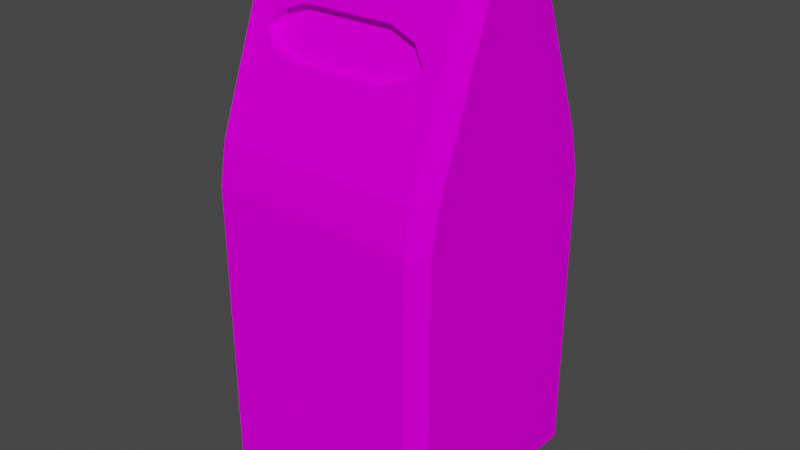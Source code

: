 # Source: RecycleCan_Blue.blend  (saved by Blender 2.90.8; exported with 4.5.12 LTS)
import bpy
from mathutils import Matrix  # noqa: F401  (used for matrix-valued properties, if any)

bpy.ops.wm.read_factory_settings(use_empty=True)
scene = bpy.context.scene
scene.name = 'Scene'

# ---- collections
col_collection = bpy.data.collections.new('Collection'); scene.collection.children.link(col_collection)

# ---- images (referenced by path relative to the original .blend; pixels are not part of the script)
import os
ASSET_DIR = os.environ.get("B2B_ASSET_DIR", "")  # directory of the original .blend (textures are referenced by path, not embedded)
HERE = os.path.dirname(os.path.abspath(__file__))  # packed textures are extracted next to this script under _unpacked/

def load_image(name, relpath, width, height, colorspace="sRGB"):
    """Load a texture the original file referenced (path relative to the .blend, or extracted next to this script)."""
    p = next((c for c in (os.path.join(HERE, relpath), os.path.join(ASSET_DIR, relpath)) if relpath and os.path.exists(c)), "")
    if p:
        img = bpy.data.images.load(p, check_existing=True)
        img.name = name
    else:  # same state as the original file: an image datablock whose file is absent (Cycles renders it pink)
        img = bpy.data.images.new(name, width, height)
        img.source = "FILE"
        img.filepath = "//" + (relpath or name)
    img.colorspace_settings.name = colorspace
    return img
img_palette_png = load_image('Palette.png', 'Palette.png', 1024, 1024, 'sRGB')

# ---- materials (node trees are filled in below, after node groups)
mat_recyclecan_blue = bpy.data.materials.new('RecycleCan_Blue')
mat_recyclecan_blue.alpha_threshold = 0.0
mat_recyclecan_blue.use_transparent_shadow = False
mat_recyclecan_blue.line_color = (0.0, 0.0, 0.0, 1.0)

# ---- material node trees
mat_recyclecan_blue.use_nodes = True; mat_recyclecan_blue.node_tree.nodes.clear()
_N = mat_recyclecan_blue.node_tree.nodes; _L = mat_recyclecan_blue.node_tree.links
n0 = _N.new('ShaderNodeOutputMaterial'); n0.name = 'Material Output'; n0.location = (300, 300)
n1 = _N.new('ShaderNodeBsdfPrincipled'); n1.name = 'Principled BSDF'; n1.location = (10, 300)
n1.distribution = 'GGX'
n1.subsurface_method = 'BURLEY'
n1.inputs[2].default_value = 0.4
n1.inputs[3].default_value = 1.45
n1.inputs[13].default_value = 0.0
n1.inputs[27].default_value = (0.0, 0.0, 0.0, 1.0)
n1.inputs[28].default_value = 1.0
n2 = _N.new('ShaderNodeTexImage'); n2.name = 'Image Texture'; n2.location = (-280, 280)
n2.image = img_palette_png
_L.new(n1.outputs[0], n0.inputs[0])
_L.new(n2.outputs[0], n1.inputs[0])
n0.is_active_output = True

# ---- world
world_world = bpy.data.worlds.new('World'); scene.world = world_world
world_world.use_nodes = True; world_world.node_tree.nodes.clear()
_N = world_world.node_tree.nodes; _L = world_world.node_tree.links
n0 = _N.new('ShaderNodeOutputWorld'); n0.name = 'World Output'; n0.location = (300, 300)
n1 = _N.new('ShaderNodeBackground'); n1.name = 'Background'; n1.location = (10, 300)
n1.inputs[0].default_value = (0.05088, 0.05088, 0.05088, 1.0)
_L.new(n1.outputs[0], n0.inputs[0])
n0.is_active_output = True
world_world.color = (0.05088, 0.05088, 0.05088)
world_world.use_sun_shadow = False
world_world.sun_shadow_jitter_overblur = 0.0

# ---- meshes
me_recyclecan_blue = bpy.data.meshes.new('RecycleCan_Blue')
me_recyclecan_blue.from_pydata([(-0.609, -0.6177, 0.0), (-0.609, -0.71, 0.13), (-0.7, -0.6177, 0.13), (-0.609, -0.71, 1.87), (-0.609, -0.6664, 2.115), (-0.7, -0.5558, 2.13), (-0.7, -0.6177, 1.87), (-0.609, 0.6177, 0.0), (-0.7, 0.6177, 0.13), (-0.609, 0.71, 0.13), (-0.7, 0.5558, 2.13), (-0.609, 0.6664, 2.115), (-0.609, 0.71, 1.87), (-0.7, 0.6177, 1.87), (0.609, -0.6177, 0.0), (0.7, -0.6177, 0.13), (0.609, -0.71, 0.13), (0.7, -0.5558, 2.13), (0.609, -0.6664, 2.115), (0.609, -0.71, 1.87), (0.7, -0.6177, 1.87), (0.609, 0.6177, 0.0), (0.609, 0.71, 0.13), (0.7, 0.6177, 0.13), (0.609, 0.6664, 2.115), (0.7, 0.5558, 2.13), (0.7, 0.6177, 1.87), (0.609, 0.71, 1.87), (-0.7, -0.2245, 3.001), (-0.609, -0.3234, 3.016), (-0.609, -0.1875, 3.131), (-0.7, 0.2245, 3.001), (-0.609, 0.1875, 3.131), (-0.609, 0.3234, 3.016), (0.609, 0.3234, 3.016), (0.609, 0.1875, 3.131), (0.7, 0.2245, 3.001), (0.7, -0.2245, 3.001), (0.609, -0.1875, 3.131), (0.609, -0.3234, 3.016), (-0.2612, -0.3805, 2.828), (-0.4201, -0.4022, 2.775), (-0.4961, -0.4387, 2.687), (-0.4201, -0.4752, 2.599), (-0.2612, -0.4969, 2.547), (0.2612, -0.4969, 2.547), (0.4201, -0.4752, 2.599), (0.4961, -0.4387, 2.687), (0.4201, -0.4022, 2.775), (0.2612, -0.3805, 2.828), (-0.2612, -0.315, 2.825), (-0.4201, -0.3367, 2.772), (-0.4961, -0.3732, 2.684), (-0.4201, -0.4097, 2.596), (-0.2612, -0.4314, 2.544), (0.2612, -0.4314, 2.544), (0.4201, -0.4097, 2.596), (0.4961, -0.3732, 2.684), (0.4201, -0.3367, 2.772), (0.2612, -0.315, 2.825)], [], [(24, 11, 33, 34), (17, 25, 36, 37), (10, 5, 28, 31), (2, 6, 13, 8), (9, 12, 27, 22), (23, 26, 20, 15), (35, 32, 30, 38), (0, 1, 2), (3, 4, 5, 6), (7, 8, 9), (10, 11, 12, 13), (14, 15, 16), (17, 18, 19, 20), (21, 22, 23), (24, 25, 26, 27), (28, 29, 30), (31, 32, 33), (34, 35, 36), (37, 38, 39), (7, 0, 2, 8), (1, 3, 6, 2), (5, 10, 13, 6), (12, 9, 8, 13), (21, 7, 9, 22), (11, 24, 27, 12), (26, 23, 22, 27), (14, 21, 23, 15), (25, 17, 20, 26), (19, 16, 15, 20), (0, 14, 16, 1), (18, 4, 3, 19), (30, 32, 31, 28), (32, 35, 34, 33), (35, 38, 37, 36), (38, 30, 29, 39), (4, 29, 28, 5), (33, 11, 10, 31), (17, 37, 39, 18), (36, 25, 24, 34), (7, 21, 14, 0), (16, 19, 3, 1), (18, 39, 47, 46, 45, 44, 43, 42, 29, 4), (29, 42, 41, 40, 49, 48, 47, 39), (42, 43, 53, 52), (58, 59, 50, 51, 52, 53, 54, 55, 56, 57), (49, 40, 50, 59), (46, 47, 57, 56), (43, 44, 54, 53), (40, 41, 51, 50), (47, 48, 58, 57), (44, 45, 55, 54), (41, 42, 52, 51), (48, 49, 59, 58), (45, 46, 56, 55)])
_uv = me_recyclecan_blue.uv_layers.new(name='UVMap')
_uv.uv.foreach_set('vector', [0.4079, 0.6673, 0.4637, 0.6673, 0.4637, 0.6987, 0.4079, 0.6987, 0.406, 0.6954, 0.4469, 0.6954, 0.4347, 0.7179, 0.4182, 0.7179, 0.4067, 0.7036, 0.4446, 0.7036, 0.4333, 0.7244, 0.418, 0.7244, 0.9428, 0.4154, 0.9428, 0.4571, 0.9006, 0.4571, 0.9006, 0.4154, 0.9667, 0.4068, 0.9667, 0.466, 0.9049, 0.466, 0.9049, 0.4068, 0.9453, 0.4034, 0.9453, 0.4484, 0.8997, 0.4484, 0.8997, 0.4034, 0.446, 0.6453, 0.446, 0.7211, 0.4227, 0.7211, 0.4227, 0.6453, 0.9428, 0.4123, 0.946, 0.4154, 0.9428, 0.4154, 0.935, 0.4227, 0.9327, 0.4317, 0.9269, 0.4323, 0.9301, 0.4227, 0.9006, 0.4123, 0.9006, 0.4154, 0.8975, 0.4154, 0.9268, 0.4313, 0.9209, 0.4308, 0.9186, 0.4217, 0.9235, 0.4217, 0.9549, 0.4708, 0.9591, 0.4708, 0.9549, 0.475, 0.9199, 0.4157, 0.9141, 0.4152, 0.9118, 0.4061, 0.9166, 0.4061, 0.9549, 0.415, 0.9549, 0.4108, 0.9591, 0.415, 0.9376, 0.4269, 0.9317, 0.4275, 0.935, 0.4178, 0.9399, 0.4178, 0.4322, 0.7096, 0.427, 0.7047, 0.4341, 0.7047, 0.4364, 0.7252, 0.4344, 0.7204, 0.4416, 0.7204, 0.4416, 0.6559, 0.4344, 0.6559, 0.4364, 0.6511, 0.4322, 0.6355, 0.4341, 0.6403, 0.427, 0.6403, 0.9006, 0.4123, 0.9428, 0.4123, 0.9428, 0.4154, 0.9006, 0.4154, 0.946, 0.4154, 0.946, 0.4571, 0.9428, 0.4571, 0.9428, 0.4154, 0.9407, 0.4633, 0.9028, 0.4633, 0.9006, 0.4571, 0.9428, 0.4571, 0.8975, 0.4571, 0.8975, 0.4154, 0.9006, 0.4154, 0.9006, 0.4571, 0.9549, 0.415, 0.8984, 0.415, 0.8984, 0.4108, 0.9549, 0.4108, 0.9686, 0.427, 0.9033, 0.427, 0.9033, 0.4177, 0.9686, 0.4177, 0.9453, 0.4484, 0.9453, 0.4034, 0.9487, 0.4034, 0.9487, 0.4484, 0.9549, 0.4708, 0.9549, 0.415, 0.9591, 0.415, 0.9591, 0.4708, 0.943, 0.4551, 0.902, 0.4551, 0.8997, 0.4484, 0.9453, 0.4484, 0.8963, 0.4484, 0.8963, 0.4034, 0.8997, 0.4034, 0.8997, 0.4484, 0.8984, 0.4708, 0.9549, 0.4708, 0.9549, 0.475, 0.8984, 0.475, 0.8955, 0.4597, 0.9607, 0.4597, 0.9607, 0.4689, 0.8955, 0.4689, 0.4227, 0.7211, 0.446, 0.7211, 0.4483, 0.7268, 0.4204, 0.7268, 0.4344, 0.7204, 0.4344, 0.6559, 0.4416, 0.6559, 0.4416, 0.7204, 0.4334, 0.7213, 0.4195, 0.7213, 0.4182, 0.7179, 0.4347, 0.7179, 0.4341, 0.6403, 0.4341, 0.7047, 0.427, 0.7047, 0.427, 0.6403, 0.4366, 0.672, 0.4185, 0.7054, 0.4133, 0.7048, 0.4308, 0.6726, 0.443, 0.7044, 0.4249, 0.671, 0.4307, 0.6716, 0.4482, 0.7039, 0.4238, 0.656, 0.4413, 0.6883, 0.4361, 0.6888, 0.418, 0.6555, 0.4182, 0.7, 0.4357, 0.6677, 0.4415, 0.6672, 0.4234, 0.7006, 0.8984, 0.415, 0.9549, 0.415, 0.9549, 0.4708, 0.8984, 0.4708, 0.8981, 0.4698, 0.8981, 0.4201, 0.9524, 0.4201, 0.9524, 0.4698, 0.4243, 0.6661, 0.4486, 0.6661, 0.4373, 0.6684, 0.4336, 0.6699, 0.4314, 0.6731, 0.4314, 0.6835, 0.4336, 0.6867, 0.4373, 0.6882, 0.4486, 0.6904, 0.4243, 0.6904, 0.4486, 0.6904, 0.4373, 0.6882, 0.4409, 0.6867, 0.4431, 0.6835, 0.4431, 0.6731, 0.4409, 0.6699, 0.4373, 0.6684, 0.4486, 0.6661, 0.1861, 0.9378, 0.1825, 0.9362, 0.1825, 0.9362, 0.1861, 0.9378, 0.08902, 0.9226, 0.09119, 0.9257, 0.09119, 0.9362, 0.08902, 0.9393, 0.08537, 0.9409, 0.08172, 0.9393, 0.07955, 0.9362, 0.07955, 0.9257, 0.08172, 0.9226, 0.08537, 0.921, 0.192, 0.9226, 0.192, 0.9331, 0.192, 0.9331, 0.192, 0.9226, 0.1825, 0.9195, 0.1861, 0.9179, 0.1861, 0.9179, 0.1825, 0.9195, 0.1825, 0.9362, 0.1803, 0.9331, 0.1803, 0.9331, 0.1825, 0.9362, 0.192, 0.9331, 0.1898, 0.9362, 0.1898, 0.9362, 0.192, 0.9331, 0.1861, 0.9179, 0.1898, 0.9195, 0.1898, 0.9195, 0.1861, 0.9179, 0.1803, 0.9331, 0.1803, 0.9226, 0.1803, 0.9226, 0.1803, 0.9331, 0.1898, 0.9362, 0.1861, 0.9378, 0.1861, 0.9378, 0.1898, 0.9362, 0.1898, 0.9195, 0.192, 0.9226, 0.192, 0.9226, 0.1898, 0.9195, 0.1803, 0.9226, 0.1825, 0.9195, 0.1825, 0.9195, 0.1803, 0.9226])
me_recyclecan_blue.materials.append(mat_recyclecan_blue)
me_recyclecan_blue.use_remesh_fix_poles = True
me_recyclecan_blue.use_remesh_preserve_attributes = False
me_recyclecan_blue.use_mirror_vertex_groups = False
me_recyclecan_blue.update()

# ---- objects
ob_recyclecan_blue = bpy.data.objects.new('RecycleCan_Blue', me_recyclecan_blue)

# ---- transforms, parenting, visibility, modifiers, constraints
ob_recyclecan_blue.location = (0.0, 0.0, 0.0)
ob_recyclecan_blue.lineart.crease_threshold = 0.0

# ---- collection membership
col_collection.objects.link(ob_recyclecan_blue)

# ---- scene / render settings (as saved in the file)
scene.frame_start = 1; scene.frame_end = 250; scene.frame_set(1)
scene.render.engine = 'BLENDER_EEVEE_NEXT'
scene.cycles.use_denoising = False
scene.cycles.samples = 128
scene.cycles.sampling_pattern = 'TABULATED_SOBOL'
scene.cycles.use_adaptive_sampling = False
scene.cycles.use_light_tree = False
scene.view_settings.view_transform = 'Filmic'
bpy.context.view_layer.update()

# ---- added for rendering (the .blend has no active camera and no usable light): camera, sun
cam_auto = bpy.data.cameras.new('AutoCamera')
cam_auto.lens = 50.0
cam_auto.sensor_width = 36.0
cam_auto.clip_end = 1000.0
ob_auto_camera = bpy.data.objects.new('AutoCamera', cam_auto)
scene.collection.objects.link(ob_auto_camera)
ob_auto_camera.location = (3.43442, -4.12131, 4.31299)
ob_auto_camera.rotation_euler = (1.09748, -7.21219e-08, 0.694738)
scene.camera = ob_auto_camera
light_auto_sun = bpy.data.lights.new('AutoSun', 'SUN')
light_auto_sun.energy = 3.0
light_auto_sun.angle = 0.0523599
ob_auto_sun = bpy.data.objects.new('AutoSun', light_auto_sun)
scene.collection.objects.link(ob_auto_sun)
ob_auto_sun.rotation_euler = (0.872665, 0.174533, 0.523599)
bpy.context.view_layer.update()
